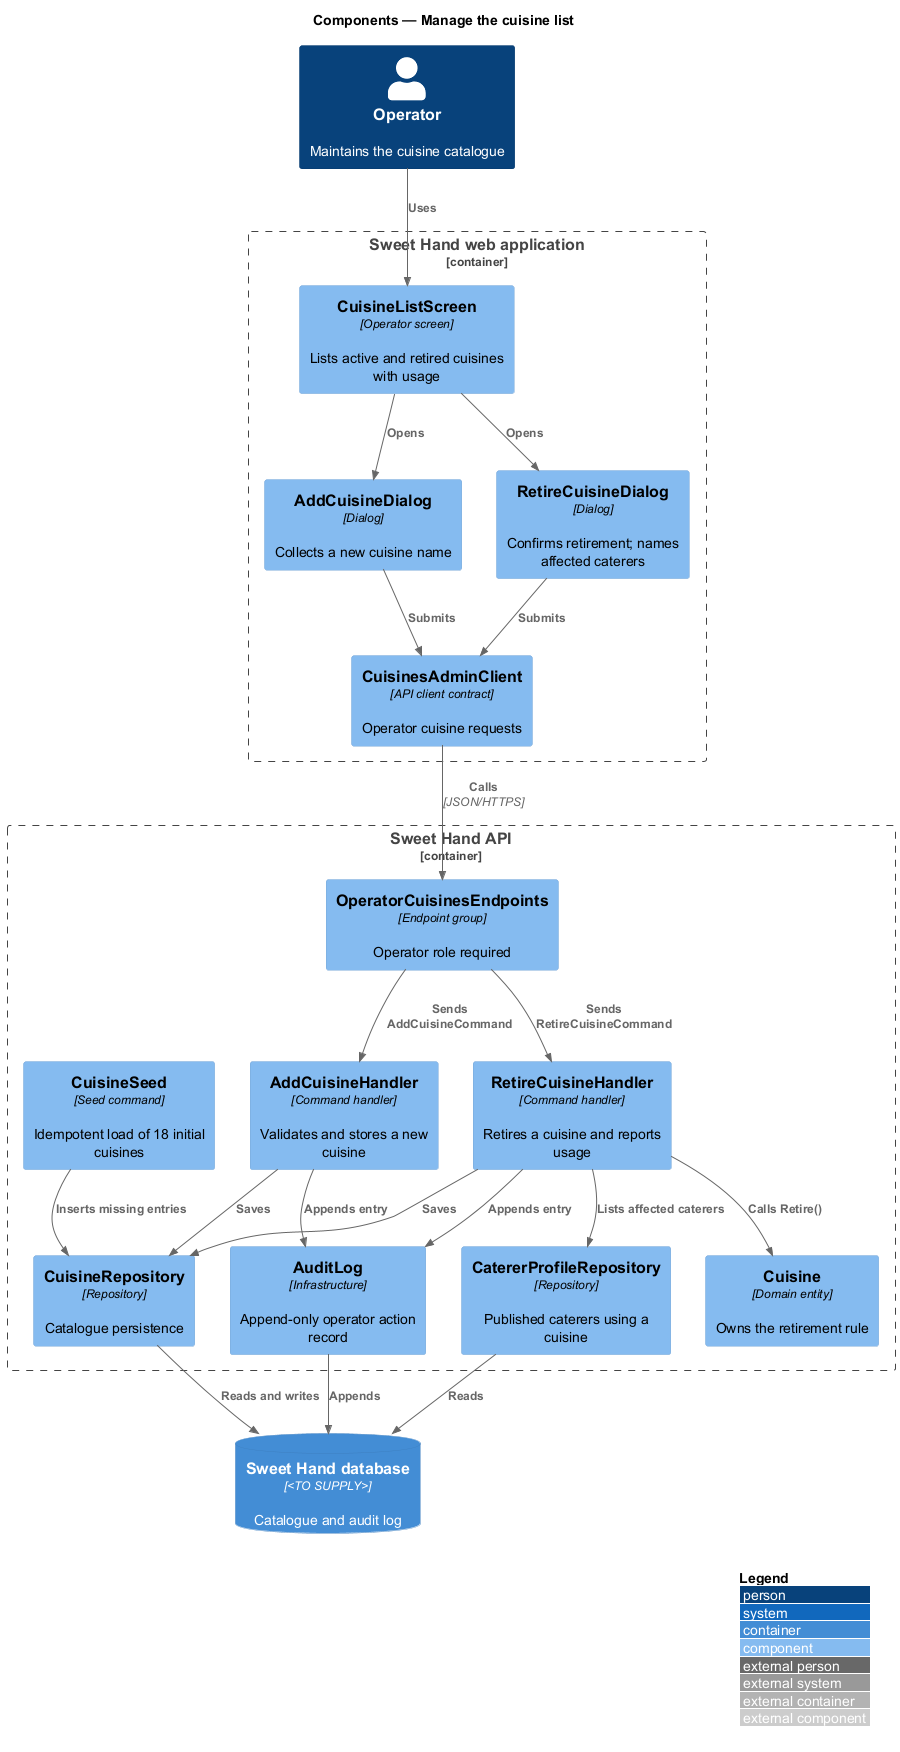

The diagram above was rendered by PlantUML. Its source (embedded in the PNG):
@startuml
!include <C4/C4_Component>
LAYOUT_WITH_LEGEND()
title Components — Manage the cuisine list

Person(operator, "Operator", "Maintains the cuisine catalogue")
Container_Boundary(web, "Sweet Hand web application") {
  Component(screen, "CuisineListScreen", "Operator screen", "Lists active and retired cuisines with usage")
  Component(addDlg, "AddCuisineDialog", "Dialog", "Collects a new cuisine name")
  Component(retireDlg, "RetireCuisineDialog", "Dialog", "Confirms retirement; names affected caterers")
  Component(client, "CuisinesAdminClient", "API client contract", "Operator cuisine requests")
}
Container_Boundary(api, "Sweet Hand API") {
  Component(endpoints, "OperatorCuisinesEndpoints", "Endpoint group", "Operator role required")
  Component(addH, "AddCuisineHandler", "Command handler", "Validates and stores a new cuisine")
  Component(retireH, "RetireCuisineHandler", "Command handler", "Retires a cuisine and reports usage")
  Component(cuisine, "Cuisine", "Domain entity", "Owns the retirement rule")
  Component(seed, "CuisineSeed", "Seed command", "Idempotent load of 18 initial cuisines")
  Component(repo, "CuisineRepository", "Repository", "Catalogue persistence")
  Component(profiles, "CatererProfileRepository", "Repository", "Published caterers using a cuisine")
  Component(audit, "AuditLog", "Infrastructure", "Append-only operator action record")
}
ContainerDb(db, "Sweet Hand database", "<TO SUPPLY>", "Catalogue and audit log")

Rel(operator, screen, "Uses")
Rel(screen, addDlg, "Opens")
Rel(screen, retireDlg, "Opens")
Rel(addDlg, client, "Submits")
Rel(retireDlg, client, "Submits")
Rel(client, endpoints, "Calls", "JSON/HTTPS")
Rel(endpoints, addH, "Sends AddCuisineCommand")
Rel(endpoints, retireH, "Sends RetireCuisineCommand")
Rel(addH, repo, "Saves")
Rel(retireH, cuisine, "Calls Retire()")
Rel(retireH, repo, "Saves")
Rel(retireH, profiles, "Lists affected caterers")
Rel(addH, audit, "Appends entry")
Rel(retireH, audit, "Appends entry")
Rel(seed, repo, "Inserts missing entries")
Rel(repo, db, "Reads and writes")
Rel(profiles, db, "Reads")
Rel(audit, db, "Appends")
@enduml